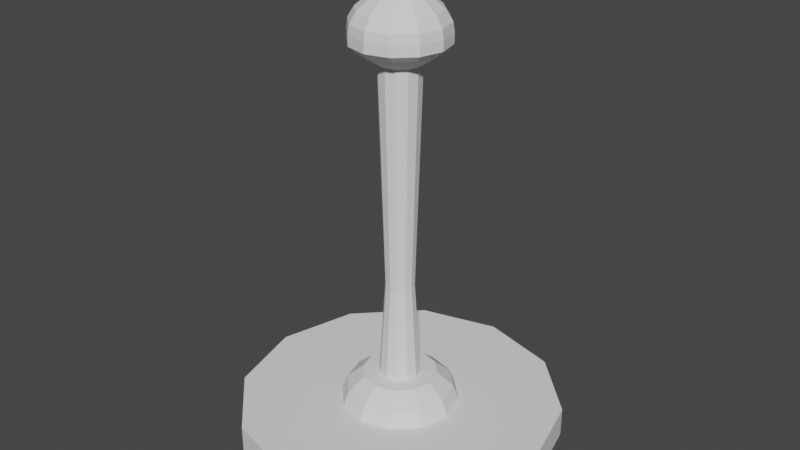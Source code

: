 # Source: Dzwignia_03.blend  (saved by Blender 2.83.19; exported with 4.5.12 LTS)
import bpy
from mathutils import Matrix  # noqa: F401  (used for matrix-valued properties, if any)

bpy.ops.wm.read_factory_settings(use_empty=True)
scene = bpy.context.scene
scene.name = 'Scene'

# ---- collections
col_collection = bpy.data.collections.new('Collection'); scene.collection.children.link(col_collection)

# ---- world
world_world = bpy.data.worlds.new('World'); scene.world = world_world
world_world.use_nodes = True; world_world.node_tree.nodes.clear()
_N = world_world.node_tree.nodes; _L = world_world.node_tree.links
n0 = _N.new('ShaderNodeOutputWorld'); n0.name = 'World Output'; n0.location = (300, 300)
n1 = _N.new('ShaderNodeBackground'); n1.name = 'Background'; n1.location = (10, 300)
n1.inputs[0].default_value = (0.05088, 0.05088, 0.05088, 1.0)
_L.new(n1.outputs[0], n0.inputs[0])
n0.is_active_output = True
world_world.color = (0.05088, 0.05088, 0.05088)
world_world.use_sun_shadow = False
world_world.sun_shadow_jitter_overblur = 0.0

# ---- meshes
me_cylinder = bpy.data.meshes.new('Cylinder')
me_cylinder.from_pydata([(0.06384, 0.1106, 2.999), (-2.225e-08, 0.1277, 2.999), (0.1106, 0.06384, 2.999), (0.1277, -1.355e-07, 2.999), (0.1106, -0.06384, 2.999), (0.06384, -0.1106, 2.999), (-2.972e-09, -0.1277, 2.999), (-0.06384, -0.1106, 2.999), (-0.1106, -0.06384, 2.999), (-0.1277, -1.893e-07, 2.999), (-0.1106, 0.06384, 2.999), (-0.06384, 0.1106, 2.999), (0.06384, 0.1106, 24.47), (8.742e-08, 0.1277, 24.47), (0.1106, 0.06384, 24.47), (0.1277, -1.355e-07, 24.47), (0.1106, -0.06384, 24.47), (0.06384, -0.1106, 24.47), (1.067e-07, -0.1277, 24.47), (-0.06384, -0.1106, 24.47), (-0.1106, -0.06384, 24.47), (-0.1277, -1.893e-07, 24.47), (-0.1106, 0.06384, 24.47), (-0.06384, 0.1106, 24.47), (0.1032, 0.1788, 25.05), (8.561e-08, 0.2064, 25.05), (0.1788, 0.1032, 25.05), (0.2064, -1.281e-07, 25.05), (0.1788, -0.1032, 25.05), (0.1032, -0.1788, 25.05), (1.168e-07, -0.2064, 25.05), (-0.1032, -0.1788, 25.05), (-0.1788, -0.1032, 25.05), (-0.2064, -2.15e-07, 25.05), (-0.1788, 0.1032, 25.05), (-0.1032, 0.1788, 25.05), (0.1032, 0.1788, 25.05), (8.561e-08, 0.2064, 25.05), (0.1788, 0.1032, 25.05), (0.2064, -1.281e-07, 25.05), (0.1788, -0.1032, 25.05), (0.1032, -0.1788, 25.05), (1.168e-07, -0.2064, 25.05), (-0.1032, -0.1788, 25.05), (-0.1788, -0.1032, 25.05), (-0.2064, -2.15e-07, 25.05), (-0.1788, 0.1032, 25.05), (-0.1032, 0.1788, 25.05), (0.1261, 0.2185, 25.41), (8.477e-08, 0.2522, 25.41), (0.2185, 0.1261, 25.41), (0.2522, -1.238e-07, 25.41), (0.2185, -0.1261, 25.41), (0.1261, -0.2185, 25.41), (1.229e-07, -0.2522, 25.41), (-0.1261, -0.2185, 25.41), (-0.2185, -0.1261, 25.41), (-0.2522, -2.3e-07, 25.41), (-0.2185, 0.1261, 25.41), (-0.1261, 0.2185, 25.41), (0.1451, 0.2513, 25.78), (9.206e-08, 0.2902, 25.78), (0.2513, 0.1451, 25.78), (0.2902, -1.191e-07, 25.78), (0.2513, -0.1451, 25.78), (0.1451, -0.2513, 25.78), (1.359e-07, -0.2902, 25.78), (-0.1451, -0.2513, 25.78), (-0.2513, -0.1451, 25.78), (-0.2902, -2.413e-07, 25.78), (-0.2513, 0.1451, 25.78), (-0.1451, 0.2513, 25.78), (0.1451, 0.2513, 26.45), (7.627e-08, 0.2902, 26.45), (0.2513, 0.1451, 26.45), (0.2902, -1.191e-07, 26.45), (0.2513, -0.1451, 26.45), (0.1451, -0.2513, 26.45), (1.201e-07, -0.2902, 26.45), (-0.1451, -0.2513, 26.45), (-0.2513, -0.1451, 26.45), (-0.2902, -2.413e-07, 26.45), (-0.2513, 0.1451, 26.45), (-0.1451, 0.2513, 26.45), (0.141, 0.2442, 27.07), (8.096e-08, 0.282, 27.07), (0.2442, 0.141, 27.07), (0.282, -1.199e-07, 27.07), (0.2442, -0.141, 27.07), (0.141, -0.2442, 27.07), (1.235e-07, -0.282, 27.07), (-0.141, -0.2442, 27.07), (-0.2442, -0.141, 27.07), (-0.282, -2.387e-07, 27.07), (-0.2442, 0.141, 27.07), (-0.141, 0.2442, 27.07), (0.1218, 0.211, 27.76), (9.213e-08, 0.2437, 27.76), (0.211, 0.1218, 27.76), (0.2437, -1.238e-07, 27.76), (0.211, -0.1218, 27.76), (0.1218, -0.211, 27.76), (1.289e-07, -0.2437, 27.76), (-0.1218, -0.211, 27.76), (-0.211, -0.1218, 27.76), (-0.2437, -2.264e-07, 27.76), (-0.211, 0.1218, 27.76), (-0.1218, 0.211, 27.76), (0.07111, 0.1232, 28.67), (9.987e-08, 0.1422, 28.67), (0.1232, 0.07111, 28.67), (0.1422, -1.35e-07, 28.67), (0.1232, -0.07111, 28.67), (0.07111, -0.1232, 28.67), (1.213e-07, -0.1422, 28.67), (-0.07111, -0.1232, 28.67), (-0.1232, -0.07111, 28.67), (-0.1422, -1.949e-07, 28.67), (-0.1232, 0.07111, 28.67), (-0.07111, 0.1232, 28.67), (0.04423, -0.07661, 9.621), (4.647e-08, -0.08846, 9.621), (0.07661, 0.04423, 9.621), (0.08846, -1.391e-07, 9.621), (-0.08846, -1.763e-07, 9.621), (-0.07661, 0.04423, 9.621), (-0.04423, -0.07661, 9.621), (0.07661, -0.04423, 9.621), (-0.04423, 0.0766, 9.621), (3.311e-08, 0.08846, 9.621), (0.04423, 0.07661, 9.621), (-0.07661, -0.04423, 9.621)], [], [(121, 120, 17, 18), (18, 17, 29, 30), (123, 122, 14, 15), (125, 124, 21, 22), (126, 121, 18, 19), (127, 123, 15, 16), (128, 125, 22, 23), (130, 129, 13, 12), (131, 126, 19, 20), (120, 127, 16, 17), (129, 128, 23, 13), (122, 130, 12, 14), (124, 131, 20, 21), (33, 32, 44, 45), (15, 14, 26, 27), (22, 21, 33, 34), (19, 18, 30, 31), (16, 15, 27, 28), (23, 22, 34, 35), (12, 13, 25, 24), (20, 19, 31, 32), (17, 16, 28, 29), (13, 23, 35, 25), (14, 12, 24, 26), (21, 20, 32, 33), (38, 36, 48, 50), (30, 29, 41, 42), (27, 26, 38, 39), (34, 33, 45, 46), (31, 30, 42, 43), (28, 27, 39, 40), (35, 34, 46, 47), (24, 25, 37, 36), (32, 31, 43, 44), (29, 28, 40, 41), (25, 35, 47, 37), (26, 24, 36, 38), (49, 59, 71, 61), (45, 44, 56, 57), (42, 41, 53, 54), (39, 38, 50, 51), (46, 45, 57, 58), (43, 42, 54, 55), (40, 39, 51, 52), (47, 46, 58, 59), (36, 37, 49, 48), (44, 43, 55, 56), (41, 40, 52, 53), (37, 47, 59, 49), (65, 64, 76, 77), (50, 48, 60, 62), (57, 56, 68, 69), (54, 53, 65, 66), (51, 50, 62, 63), (58, 57, 69, 70), (55, 54, 66, 67), (52, 51, 63, 64), (59, 58, 70, 71), (48, 49, 61, 60), (56, 55, 67, 68), (53, 52, 64, 65), (77, 76, 88, 89), (61, 71, 83, 73), (62, 60, 72, 74), (69, 68, 80, 81), (66, 65, 77, 78), (63, 62, 74, 75), (70, 69, 81, 82), (67, 66, 78, 79), (64, 63, 75, 76), (71, 70, 82, 83), (60, 61, 73, 72), (68, 67, 79, 80), (92, 91, 103, 104), (73, 83, 95, 85), (74, 72, 84, 86), (81, 80, 92, 93), (78, 77, 89, 90), (75, 74, 86, 87), (82, 81, 93, 94), (79, 78, 90, 91), (76, 75, 87, 88), (83, 82, 94, 95), (72, 73, 85, 84), (80, 79, 91, 92), (96, 97, 109, 108), (89, 88, 100, 101), (85, 95, 107, 97), (86, 84, 96, 98), (93, 92, 104, 105), (90, 89, 101, 102), (87, 86, 98, 99), (94, 93, 105, 106), (91, 90, 102, 103), (88, 87, 99, 100), (95, 94, 106, 107), (84, 85, 97, 96), (108, 109, 119, 118, 117, 116, 115, 114, 113, 112, 111, 110), (104, 103, 115, 116), (101, 100, 112, 113), (97, 107, 119, 109), (98, 96, 108, 110), (105, 104, 116, 117), (102, 101, 113, 114), (99, 98, 110, 111), (106, 105, 117, 118), (103, 102, 114, 115), (100, 99, 111, 112), (107, 106, 118, 119), (9, 8, 131, 124), (2, 0, 130, 122), (1, 11, 128, 129), (5, 4, 127, 120), (8, 7, 126, 131), (0, 1, 129, 130), (11, 10, 125, 128), (4, 3, 123, 127), (7, 6, 121, 126), (10, 9, 124, 125), (3, 2, 122, 123), (6, 5, 120, 121)])
_uv = me_cylinder.uv_layers.new(name='UVMap')
_uv.uv.foreach_set('vector', [0.5427, 0.1048, 0.5752, 0.1048, 0.5752, 0.1048, 0.5427, 0.1048, 0.5217, 0.518, 0.5325, 0.518, 0.5325, 0.518, 0.5217, 0.518, 0.6402, 0.1048, 0.6728, 0.1048, 0.6728, 0.1048, 0.6402, 0.1048, 0.4126, 0.1048, 0.4451, 0.1048, 0.4451, 0.1048, 0.4126, 0.1048, 0.5102, 0.1048, 0.5427, 0.1048, 0.5427, 0.1048, 0.5102, 0.1048, 0.6077, 0.1048, 0.6402, 0.1048, 0.6402, 0.1048, 0.6077, 0.1048, 0.3801, 0.1048, 0.4126, 0.1048, 0.4126, 0.1048, 0.3801, 0.1048, 0.7053, 0.1048, 0.7378, 0.1048, 0.7378, 0.1048, 0.7053, 0.1048, 0.4777, 0.1048, 0.5102, 0.1048, 0.5102, 0.1048, 0.4777, 0.1048, 0.5752, 0.1048, 0.6077, 0.1048, 0.6077, 0.1048, 0.5752, 0.1048, 0.3476, 0.1048, 0.3801, 0.1048, 0.3801, 0.1048, 0.3476, 0.1048, 0.6728, 0.1048, 0.7053, 0.1048, 0.7053, 0.1048, 0.6728, 0.1048, 0.4451, 0.1048, 0.4777, 0.1048, 0.4777, 0.1048, 0.4451, 0.1048, 0.25, 1.0, 0.3333, 1.0, 0.3333, 1.0, 0.25, 1.0, 0.554, 0.518, 0.5648, 0.518, 0.5648, 0.518, 0.554, 0.518, 0.4787, 0.518, 0.4894, 0.518, 0.4894, 0.518, 0.4787, 0.518, 0.511, 0.518, 0.5217, 0.518, 0.5217, 0.518, 0.511, 0.518, 0.5433, 0.518, 0.554, 0.518, 0.554, 0.518, 0.5433, 0.518, 0.4679, 0.518, 0.4787, 0.518, 0.4787, 0.518, 0.4679, 0.518, 0.5756, 0.518, 0.5863, 0.518, 0.5863, 0.518, 0.5756, 0.518, 0.5002, 0.518, 0.511, 0.518, 0.511, 0.518, 0.5002, 0.518, 0.5325, 0.518, 0.5433, 0.518, 0.5433, 0.518, 0.5325, 0.518, 0.4571, 0.518, 0.4679, 0.518, 0.4679, 0.518, 0.4571, 0.518, 0.5648, 0.518, 0.5756, 0.518, 0.5756, 0.518, 0.5648, 0.518, 0.4894, 0.518, 0.5002, 0.518, 0.5002, 0.518, 0.4894, 0.518, 0.5648, 0.518, 0.5756, 0.518, 0.5756, 0.518, 0.5648, 0.518, 0.5, 1.0, 0.5833, 1.0, 0.5833, 1.0, 0.5, 1.0, 0.75, 1.0, 0.8333, 1.0, 0.8333, 1.0, 0.75, 1.0, 0.1667, 1.0, 0.25, 1.0, 0.25, 1.0, 0.1667, 1.0, 0.4167, 1.0, 0.5, 1.0, 0.5, 1.0, 0.4167, 1.0, 0.6667, 1.0, 0.75, 1.0, 0.75, 1.0, 0.6667, 1.0, 0.08333, 1.0, 0.1667, 1.0, 0.1667, 1.0, 0.08333, 1.0, 0.9167, 1.0, 1.0, 1.0, 1.0, 1.0, 0.9167, 1.0, 0.3333, 1.0, 0.4167, 1.0, 0.4167, 1.0, 0.3333, 1.0, 0.5833, 1.0, 0.6667, 1.0, 0.6667, 1.0, 0.5833, 1.0, 7.451e-08, 1.0, 0.08333, 1.0, 0.08333, 1.0, 7.451e-08, 1.0, 0.8333, 1.0, 0.9167, 1.0, 0.9167, 1.0, 0.8333, 1.0, 0.4571, 0.518, 0.4679, 0.518, 0.4679, 0.518, 0.4571, 0.518, 0.4894, 0.518, 0.5002, 0.518, 0.5002, 0.518, 0.4894, 0.518, 0.5217, 0.518, 0.5325, 0.518, 0.5325, 0.518, 0.5217, 0.518, 0.554, 0.518, 0.5648, 0.518, 0.5648, 0.518, 0.554, 0.518, 0.4787, 0.518, 0.4894, 0.518, 0.4894, 0.518, 0.4787, 0.518, 0.511, 0.518, 0.5217, 0.518, 0.5217, 0.518, 0.511, 0.518, 0.5433, 0.518, 0.554, 0.518, 0.554, 0.518, 0.5433, 0.518, 0.4679, 0.518, 0.4787, 0.518, 0.4787, 0.518, 0.4679, 0.518, 0.5756, 0.518, 0.5863, 0.518, 0.5863, 0.518, 0.5756, 0.518, 0.5002, 0.518, 0.511, 0.518, 0.511, 0.518, 0.5002, 0.518, 0.5325, 0.518, 0.5433, 0.518, 0.5433, 0.518, 0.5325, 0.518, 0.4571, 0.518, 0.4679, 0.518, 0.4679, 0.518, 0.4571, 0.518, 0.5325, 0.518, 0.5433, 0.518, 0.5433, 0.518, 0.5325, 0.518, 0.5648, 0.518, 0.5756, 0.518, 0.5756, 0.518, 0.5648, 0.518, 0.4894, 0.518, 0.5002, 0.518, 0.5002, 0.518, 0.4894, 0.518, 0.5217, 0.518, 0.5325, 0.518, 0.5325, 0.518, 0.5217, 0.518, 0.554, 0.518, 0.5648, 0.518, 0.5648, 0.518, 0.554, 0.518, 0.4787, 0.518, 0.4894, 0.518, 0.4894, 0.518, 0.4787, 0.518, 0.511, 0.518, 0.5217, 0.518, 0.5217, 0.518, 0.511, 0.518, 0.5433, 0.518, 0.554, 0.518, 0.554, 0.518, 0.5433, 0.518, 0.4679, 0.518, 0.4787, 0.518, 0.4787, 0.518, 0.4679, 0.518, 0.5756, 0.518, 0.5863, 0.518, 0.5863, 0.518, 0.5756, 0.518, 0.5002, 0.518, 0.511, 0.518, 0.511, 0.518, 0.5002, 0.518, 0.5325, 0.518, 0.5433, 0.518, 0.5433, 0.518, 0.5325, 0.518, 0.5325, 0.518, 0.5433, 0.518, 0.5433, 0.518, 0.5325, 0.518, 0.4571, 0.518, 0.4679, 0.518, 0.4679, 0.518, 0.4571, 0.518, 0.5648, 0.518, 0.5756, 0.518, 0.5756, 0.518, 0.5648, 0.518, 0.4894, 0.518, 0.5002, 0.518, 0.5002, 0.518, 0.4894, 0.518, 0.5217, 0.518, 0.5325, 0.518, 0.5325, 0.518, 0.5217, 0.518, 0.554, 0.518, 0.5648, 0.518, 0.5648, 0.518, 0.554, 0.518, 0.4787, 0.518, 0.4894, 0.518, 0.4894, 0.518, 0.4787, 0.518, 0.511, 0.518, 0.5217, 0.518, 0.5217, 0.518, 0.511, 0.518, 0.5433, 0.518, 0.554, 0.518, 0.554, 0.518, 0.5433, 0.518, 0.4679, 0.518, 0.4787, 0.518, 0.4787, 0.518, 0.4679, 0.518, 0.5756, 0.518, 0.5863, 0.518, 0.5863, 0.518, 0.5756, 0.518, 0.5002, 0.518, 0.511, 0.518, 0.511, 0.518, 0.5002, 0.518, 0.5002, 0.518, 0.511, 0.518, 0.511, 0.518, 0.5002, 0.518, 0.4571, 0.518, 0.4679, 0.518, 0.4679, 0.518, 0.4571, 0.518, 0.5648, 0.518, 0.5756, 0.518, 0.5756, 0.518, 0.5648, 0.518, 0.4894, 0.518, 0.5002, 0.518, 0.5002, 0.518, 0.4894, 0.518, 0.5217, 0.518, 0.5325, 0.518, 0.5325, 0.518, 0.5217, 0.518, 0.554, 0.518, 0.5648, 0.518, 0.5648, 0.518, 0.554, 0.518, 0.4787, 0.518, 0.4894, 0.518, 0.4894, 0.518, 0.4787, 0.518, 0.511, 0.518, 0.5217, 0.518, 0.5217, 0.518, 0.511, 0.518, 0.5433, 0.518, 0.554, 0.518, 0.554, 0.518, 0.5433, 0.518, 0.4679, 0.518, 0.4787, 0.518, 0.4787, 0.518, 0.4679, 0.518, 0.5756, 0.518, 0.5863, 0.518, 0.5863, 0.518, 0.5756, 0.518, 0.5002, 0.518, 0.511, 0.518, 0.511, 0.518, 0.5002, 0.518, 0.5756, 0.518, 0.5863, 0.518, 0.5863, 0.518, 0.5756, 0.518, 0.5325, 0.518, 0.5433, 0.518, 0.5433, 0.518, 0.5325, 0.518, 0.4571, 0.518, 0.4679, 0.518, 0.4679, 0.518, 0.4571, 0.518, 0.5648, 0.518, 0.5756, 0.518, 0.5756, 0.518, 0.5648, 0.518, 0.4894, 0.518, 0.5002, 0.518, 0.5002, 0.518, 0.4894, 0.518, 0.5217, 0.518, 0.5325, 0.518, 0.5325, 0.518, 0.5217, 0.518, 0.554, 0.518, 0.5648, 0.518, 0.5648, 0.518, 0.554, 0.518, 0.4787, 0.518, 0.4894, 0.518, 0.4894, 0.518, 0.4787, 0.518, 0.511, 0.518, 0.5217, 0.518, 0.5217, 0.518, 0.511, 0.518, 0.5433, 0.518, 0.554, 0.518, 0.554, 0.518, 0.5433, 0.518, 0.4679, 0.518, 0.4787, 0.518, 0.4787, 0.518, 0.4679, 0.518, 0.5756, 0.518, 0.5863, 0.518, 0.5863, 0.518, 0.5756, 0.518, 0.5049, 0.448, 0.4894, 0.4522, 0.4739, 0.448, 0.4626, 0.4367, 0.4584, 0.4212, 0.4626, 0.4057, 0.4739, 0.3943, 0.4894, 0.3902, 0.5049, 0.3943, 0.5163, 0.4057, 0.5204, 0.4212, 0.5163, 0.4367, 0.5002, 0.518, 0.511, 0.518, 0.511, 0.518, 0.5002, 0.518, 0.5325, 0.518, 0.5433, 0.518, 0.5433, 0.518, 0.5325, 0.518, 0.4571, 0.518, 0.4679, 0.518, 0.4679, 0.518, 0.4571, 0.518, 0.5648, 0.518, 0.5756, 0.518, 0.5756, 0.518, 0.5648, 0.518, 0.4894, 0.518, 0.5002, 0.518, 0.5002, 0.518, 0.4894, 0.518, 0.5217, 0.518, 0.5325, 0.518, 0.5325, 0.518, 0.5217, 0.518, 0.554, 0.518, 0.5648, 0.518, 0.5648, 0.518, 0.554, 0.518, 0.4787, 0.518, 0.4894, 0.518, 0.4894, 0.518, 0.4787, 0.518, 0.511, 0.518, 0.5217, 0.518, 0.5217, 0.518, 0.511, 0.518, 0.5433, 0.518, 0.554, 0.518, 0.554, 0.518, 0.5433, 0.518, 0.4679, 0.518, 0.4787, 0.518, 0.4787, 0.518, 0.4679, 0.518, 0.4451, 0.1048, 0.4777, 0.1048, 0.4777, 0.1048, 0.4451, 0.1048, 0.6728, 0.1048, 0.7053, 0.1048, 0.7053, 0.1048, 0.6728, 0.1048, 0.3476, 0.1048, 0.3801, 0.1048, 0.3801, 0.1048, 0.3476, 0.1048, 0.5752, 0.1048, 0.6077, 0.1048, 0.6077, 0.1048, 0.5752, 0.1048, 0.4777, 0.1048, 0.5102, 0.1048, 0.5102, 0.1048, 0.4777, 0.1048, 0.7053, 0.1048, 0.7378, 0.1048, 0.7378, 0.1048, 0.7053, 0.1048, 0.3801, 0.1048, 0.4126, 0.1048, 0.4126, 0.1048, 0.3801, 0.1048, 0.6077, 0.1048, 0.6402, 0.1048, 0.6402, 0.1048, 0.6077, 0.1048, 0.5102, 0.1048, 0.5427, 0.1048, 0.5427, 0.1048, 0.5102, 0.1048, 0.4126, 0.1048, 0.4451, 0.1048, 0.4451, 0.1048, 0.4126, 0.1048, 0.6402, 0.1048, 0.6728, 0.1048, 0.6728, 0.1048, 0.6402, 0.1048, 0.5427, 0.1048, 0.5752, 0.1048, 0.5752, 0.1048, 0.5427, 0.1048])
me_cylinder.use_remesh_fix_poles = True
me_cylinder.use_remesh_preserve_attributes = False
me_cylinder.use_mirror_vertex_groups = False
me_cylinder.update()
me_cylinder_001 = bpy.data.meshes.new('Cylinder.001')
me_cylinder_001.from_pydata([(0.0, 1.0, -1.0), (0.0, 1.0, 1.0), (0.5, 0.866, -1.0), (0.5, 0.866, 1.0), (0.866, 0.5, -1.0), (0.866, 0.5, 1.0), (1.0, -4.371e-08, -1.0), (1.0, -4.371e-08, 1.0), (0.866, -0.5, -1.0), (0.866, -0.5, 1.0), (0.5, -0.866, -1.0), (0.5, -0.866, 1.0), (1.51e-07, -1.0, -1.0), (1.51e-07, -1.0, 1.0), (-0.5, -0.866, -1.0), (-0.5, -0.866, 1.0), (-0.866, -0.5, -1.0), (-0.866, -0.5, 1.0), (-1.0, -4.649e-07, -1.0), (-1.0, -4.649e-07, 1.0), (-0.866, 0.5, -1.0), (-0.866, 0.5, 1.0), (-0.5, 0.866, -1.0), (-0.5, 0.866, 1.0), (0.1835, 0.3178, 1.0), (-2.288e-08, 0.367, 1.0), (0.3178, 0.1835, 1.0), (0.367, -1.126e-07, 1.0), (0.3178, -0.1835, 1.0), (0.1835, -0.3178, 1.0), (3.254e-08, -0.367, 1.0), (-0.1835, -0.3178, 1.0), (-0.3178, -0.1835, 1.0), (-0.367, -2.672e-07, 1.0), (-0.3178, 0.1835, 1.0), (-0.1835, 0.3178, 1.0), (0.1663, 0.2881, 2.047), (-2.271e-08, 0.3327, 2.047), (0.2881, 0.1663, 2.047), (0.3327, -1.154e-07, 2.047), (0.2881, -0.1663, 2.047), (0.1663, -0.2881, 2.047), (2.752e-08, -0.3327, 2.047), (-0.1663, -0.2881, 2.047), (-0.2881, -0.1663, 2.047), (-0.3327, -2.556e-07, 2.047), (-0.2881, 0.1663, 2.047), (-0.1663, 0.2881, 2.047), (0.1152, 0.1995, 2.999), (-2.48e-08, 0.2304, 2.999), (0.1995, 0.1152, 2.999), (0.2304, -1.25e-07, 2.999), (0.1995, -0.1152, 2.999), (0.1152, -0.1995, 2.999), (9.989e-09, -0.2304, 2.999), (-0.1152, -0.1995, 2.999), (-0.1995, -0.1152, 2.999), (-0.2304, -2.221e-07, 2.999), (-0.1995, 0.1152, 2.999), (-0.1152, 0.1995, 2.999), (0.06384, 0.1106, 2.999), (-2.225e-08, 0.1277, 2.999), (0.1106, 0.06384, 2.999), (0.1277, -1.355e-07, 2.999), (0.1106, -0.06384, 2.999), (0.06384, -0.1106, 2.999), (-2.972e-09, -0.1277, 2.999), (-0.06384, -0.1106, 2.999), (-0.1106, -0.06384, 2.999), (-0.1277, -1.893e-07, 2.999), (-0.1106, 0.06384, 2.999), (-0.06384, 0.1106, 2.999)], [], [(0, 1, 3, 2), (2, 3, 5, 4), (4, 5, 7, 6), (6, 7, 9, 8), (8, 9, 11, 10), (10, 11, 13, 12), (12, 13, 15, 14), (14, 15, 17, 16), (16, 17, 19, 18), (18, 19, 21, 20), (9, 7, 27, 28), (20, 21, 23, 22), (22, 23, 1, 0), (0, 2, 4, 6, 8, 10, 12, 14, 16, 18, 20, 22), (34, 33, 45, 46), (1, 23, 35, 25), (3, 1, 25, 24), (7, 5, 26, 27), (23, 21, 34, 35), (5, 3, 24, 26), (21, 19, 33, 34), (19, 17, 32, 33), (17, 15, 31, 32), (15, 13, 30, 31), (13, 11, 29, 30), (11, 9, 28, 29), (39, 38, 50, 51), (31, 30, 42, 43), (28, 27, 39, 40), (35, 34, 46, 47), (24, 25, 37, 36), (32, 31, 43, 44), (29, 28, 40, 41), (25, 35, 47, 37), (26, 24, 36, 38), (33, 32, 44, 45), (30, 29, 41, 42), (27, 26, 38, 39), (51, 50, 62, 63), (46, 45, 57, 58), (43, 42, 54, 55), (40, 39, 51, 52), (47, 46, 58, 59), (36, 37, 49, 48), (44, 43, 55, 56), (41, 40, 52, 53), (37, 47, 59, 49), (38, 36, 48, 50), (45, 44, 56, 57), (42, 41, 53, 54), (58, 57, 69, 70), (55, 54, 66, 67), (52, 51, 63, 64), (59, 58, 70, 71), (48, 49, 61, 60), (56, 55, 67, 68), (53, 52, 64, 65), (49, 59, 71, 61), (50, 48, 60, 62), (57, 56, 68, 69), (54, 53, 65, 66)])
_uv = me_cylinder_001.uv_layers.new(name='UVMap')
_uv.uv.foreach_set('vector', [0.6469, 0.7778, 0.6469, 0.8955, 0.6273, 0.8955, 0.6273, 0.7778, 0.6273, 0.7778, 0.6273, 0.8955, 0.6077, 0.8955, 0.6077, 0.7778, 0.6077, 0.7778, 0.6077, 0.8955, 0.5881, 0.8955, 0.5881, 0.7778, 0.5881, 0.7778, 0.5881, 0.8955, 0.5685, 0.8955, 0.5685, 0.7778, 0.5685, 0.7778, 0.5685, 0.8955, 0.5488, 0.8955, 0.5488, 0.7778, 0.5488, 0.7778, 0.5488, 0.8955, 0.5292, 0.8955, 0.5292, 0.7778, 0.5292, 0.7778, 0.5292, 0.8955, 0.5096, 0.8955, 0.5096, 0.7778, 0.5096, 0.7778, 0.5096, 0.8955, 0.49, 0.8955, 0.49, 0.7778, 0.49, 0.7778, 0.49, 0.8955, 0.4704, 0.8955, 0.4704, 0.7778, 0.4704, 0.7778, 0.4704, 0.8955, 0.4507, 0.8955, 0.4507, 0.7778, 0.5685, 0.8955, 0.5881, 0.8955, 0.5881, 0.8955, 0.5685, 0.8955, 0.4507, 0.7778, 0.4507, 0.8955, 0.4311, 0.8955, 0.4311, 0.7778, 0.4311, 0.7778, 0.4311, 0.8955, 0.4115, 0.8955, 0.4115, 0.7778, 0.5881, 0.7754, 0.6163, 0.7679, 0.637, 0.7472, 0.6446, 0.7189, 0.637, 0.6907, 0.6163, 0.67, 0.5881, 0.6624, 0.5598, 0.67, 0.5391, 0.6907, 0.5316, 0.7189, 0.5391, 0.7472, 0.5598, 0.7679, 0.4507, 0.8955, 0.4704, 0.8955, 0.4704, 0.8955, 0.4507, 0.8955, 0.4115, 0.8955, 0.4311, 0.8955, 0.4311, 0.8955, 0.4115, 0.8955, 0.6273, 0.8955, 0.6469, 0.8955, 0.6469, 0.8955, 0.6273, 0.8955, 0.5881, 0.8955, 0.6077, 0.8955, 0.6077, 0.8955, 0.5881, 0.8955, 0.4311, 0.8955, 0.4507, 0.8955, 0.4507, 0.8955, 0.4311, 0.8955, 0.6077, 0.8955, 0.6273, 0.8955, 0.6273, 0.8955, 0.6077, 0.8955, 0.4507, 0.8955, 0.4704, 0.8955, 0.4704, 0.8955, 0.4507, 0.8955, 0.4704, 0.8955, 0.49, 0.8955, 0.49, 0.8955, 0.4704, 0.8955, 0.49, 0.8955, 0.5096, 0.8955, 0.5096, 0.8955, 0.49, 0.8955, 0.5096, 0.8955, 0.5292, 0.8955, 0.5292, 0.8955, 0.5096, 0.8955, 0.5292, 0.8955, 0.5488, 0.8955, 0.5488, 0.8955, 0.5292, 0.8955, 0.5488, 0.8955, 0.5685, 0.8955, 0.5685, 0.8955, 0.5488, 0.8955, 0.5881, 0.8955, 0.6077, 0.8955, 0.6077, 0.8955, 0.5881, 0.8955, 0.5096, 0.8955, 0.5292, 0.8955, 0.5292, 0.8955, 0.5096, 0.8955, 0.5685, 0.8955, 0.5881, 0.8955, 0.5881, 0.8955, 0.5685, 0.8955, 0.4311, 0.8955, 0.4507, 0.8955, 0.4507, 0.8955, 0.4311, 0.8955, 0.6273, 0.8955, 0.6469, 0.8955, 0.6469, 0.8955, 0.6273, 0.8955, 0.49, 0.8955, 0.5096, 0.8955, 0.5096, 0.8955, 0.49, 0.8955, 0.5488, 0.8955, 0.5685, 0.8955, 0.5685, 0.8955, 0.5488, 0.8955, 0.4115, 0.8955, 0.4311, 0.8955, 0.4311, 0.8955, 0.4115, 0.8955, 0.6077, 0.8955, 0.6273, 0.8955, 0.6273, 0.8955, 0.6077, 0.8955, 0.4704, 0.8955, 0.49, 0.8955, 0.49, 0.8955, 0.4704, 0.8955, 0.5292, 0.8955, 0.5488, 0.8955, 0.5488, 0.8955, 0.5292, 0.8955, 0.5881, 0.8955, 0.6077, 0.8955, 0.6077, 0.8955, 0.5881, 0.8955, 0.5881, 0.8955, 0.6077, 0.8955, 0.6077, 0.8955, 0.5881, 0.8955, 0.4507, 0.8955, 0.4704, 0.8955, 0.4704, 0.8955, 0.4507, 0.8955, 0.5096, 0.8955, 0.5292, 0.8955, 0.5292, 0.8955, 0.5096, 0.8955, 0.5685, 0.8955, 0.5881, 0.8955, 0.5881, 0.8955, 0.5685, 0.8955, 0.4311, 0.8955, 0.4507, 0.8955, 0.4507, 0.8955, 0.4311, 0.8955, 0.6273, 0.8955, 0.6469, 0.8955, 0.6469, 0.8955, 0.6273, 0.8955, 0.49, 0.8955, 0.5096, 0.8955, 0.5096, 0.8955, 0.49, 0.8955, 0.5488, 0.8955, 0.5685, 0.8955, 0.5685, 0.8955, 0.5488, 0.8955, 0.4115, 0.8955, 0.4311, 0.8955, 0.4311, 0.8955, 0.4115, 0.8955, 0.6077, 0.8955, 0.6273, 0.8955, 0.6273, 0.8955, 0.6077, 0.8955, 0.4704, 0.8955, 0.49, 0.8955, 0.49, 0.8955, 0.4704, 0.8955, 0.5292, 0.8955, 0.5488, 0.8955, 0.5488, 0.8955, 0.5292, 0.8955, 0.4507, 0.8955, 0.4704, 0.8955, 0.4704, 0.8955, 0.4507, 0.8955, 0.5096, 0.8955, 0.5292, 0.8955, 0.5292, 0.8955, 0.5096, 0.8955, 0.5685, 0.8955, 0.5881, 0.8955, 0.5881, 0.8955, 0.5685, 0.8955, 0.4311, 0.8955, 0.4507, 0.8955, 0.4507, 0.8955, 0.4311, 0.8955, 0.6273, 0.8955, 0.6469, 0.8955, 0.6469, 0.8955, 0.6273, 0.8955, 0.49, 0.8955, 0.5096, 0.8955, 0.5096, 0.8955, 0.49, 0.8955, 0.5488, 0.8955, 0.5685, 0.8955, 0.5685, 0.8955, 0.5488, 0.8955, 0.4115, 0.8955, 0.4311, 0.8955, 0.4311, 0.8955, 0.4115, 0.8955, 0.6077, 0.8955, 0.6273, 0.8955, 0.6273, 0.8955, 0.6077, 0.8955, 0.4704, 0.8955, 0.49, 0.8955, 0.49, 0.8955, 0.4704, 0.8955, 0.5292, 0.8955, 0.5488, 0.8955, 0.5488, 0.8955, 0.5292, 0.8955])
me_cylinder_001.use_remesh_fix_poles = True
me_cylinder_001.use_remesh_preserve_attributes = False
me_cylinder_001.use_mirror_vertex_groups = False
me_cylinder_001.update()

# ---- objects
ob_wajcha = bpy.data.objects.new('Wajcha', me_cylinder)
ob_podstawa = bpy.data.objects.new('Podstawa', me_cylinder_001)

# ---- transforms, parenting, visibility, modifiers, constraints
ob_wajcha.location = (0.0, 0.0, 0.0)
ob_wajcha.scale = (0.6184, 0.6184, 0.05661)
ob_wajcha.lineart.crease_threshold = 0.0
ob_podstawa.location = (0.0, 0.0, 0.0)
ob_podstawa.scale = (0.6184, 0.6184, 0.05661)
ob_podstawa.lineart.crease_threshold = 0.0

# ---- collection membership
col_collection.objects.link(ob_wajcha)
col_collection.objects.link(ob_podstawa)

# ---- scene / render settings (as saved in the file)
scene.frame_start = 1; scene.frame_end = 250; scene.frame_set(1)
scene.render.engine = 'BLENDER_EEVEE_NEXT'
scene.cycles.use_denoising = False
scene.cycles.samples = 128
scene.cycles.sampling_pattern = 'TABULATED_SOBOL'
scene.cycles.use_adaptive_sampling = False
scene.cycles.use_light_tree = False
scene.view_settings.view_transform = 'Filmic'
bpy.context.view_layer.update()

# ---- added for rendering (the .blend has no active camera and no usable light): camera, sun
cam_auto = bpy.data.cameras.new('AutoCamera')
cam_auto.lens = 50.0
cam_auto.sensor_width = 36.0
cam_auto.clip_end = 1000.0
ob_auto_camera = bpy.data.objects.new('AutoCamera', cam_auto)
scene.collection.objects.link(ob_auto_camera)
ob_auto_camera.location = (2.24361, -2.69234, 2.57811)
ob_auto_camera.rotation_euler = (1.09748, -7.21219e-08, 0.694738)
scene.camera = ob_auto_camera
light_auto_sun = bpy.data.lights.new('AutoSun', 'SUN')
light_auto_sun.energy = 3.0
light_auto_sun.angle = 0.0523599
ob_auto_sun = bpy.data.objects.new('AutoSun', light_auto_sun)
scene.collection.objects.link(ob_auto_sun)
ob_auto_sun.rotation_euler = (0.872665, 0.174533, 0.523599)
bpy.context.view_layer.update()
